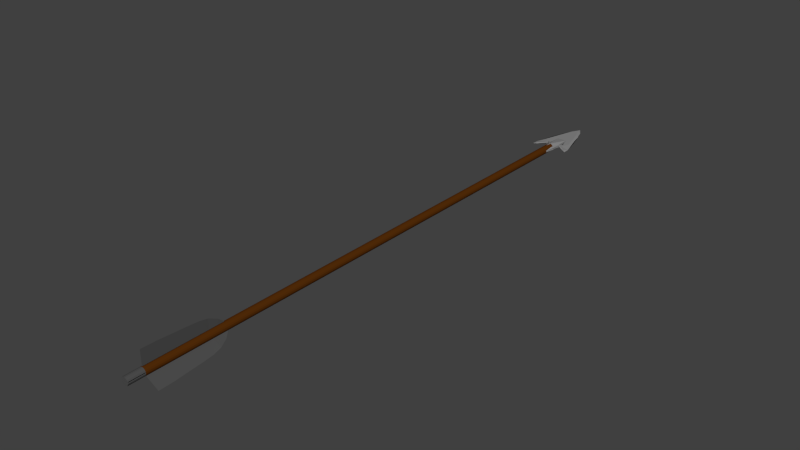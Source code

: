 # Source: arrow2.blend  (saved by Blender 2.76.0; exported with 4.5.12 LTS)
import bpy
from mathutils import Matrix  # noqa: F401  (used for matrix-valued properties, if any)

bpy.ops.wm.read_factory_settings(use_empty=True)
scene = bpy.context.scene
scene.name = 'Scene'

# ---- collections
col_collection_1 = bpy.data.collections.new('Collection 1'); scene.collection.children.link(col_collection_1)

# ---- materials (node trees are filled in below, after node groups)
mat_material_002 = bpy.data.materials.new('Material.002')
mat_material_002.alpha_threshold = 0.0
mat_material_002.use_transparent_shadow = False
mat_material_002.diffuse_color = (0.09084, 0.02627, 0.002711, 1.0)
mat_material_002.roughness = 0.5
mat_material = bpy.data.materials.new('Material')
mat_material.alpha_threshold = 0.0
mat_material.use_transparent_shadow = False
mat_material.diffuse_color = (0.08001, 0.08001, 0.08001, 1.0)
mat_material.roughness = 0.5
mat_material_001 = bpy.data.materials.new('Material.001')
mat_material_001.alpha_threshold = 0.0
mat_material_001.use_transparent_shadow = False
mat_material_001.diffuse_color = (0.2529, 0.2529, 0.2529, 1.0)
mat_material_001.roughness = 0.5
mat_material_004 = bpy.data.materials.new('Material.004')
mat_material_004.alpha_threshold = 0.0
mat_material_004.use_transparent_shadow = False
mat_material_004.diffuse_color = (0.08001, 0.08001, 0.08001, 1.0)
mat_material_004.roughness = 0.5
mat_material_005 = bpy.data.materials.new('Material.005')
mat_material_005.alpha_threshold = 0.0
mat_material_005.use_transparent_shadow = False
mat_material_005.diffuse_color = (0.08001, 0.08001, 0.08001, 1.0)
mat_material_005.roughness = 0.5

# ---- material node trees

# ---- world
world_world = bpy.data.worlds.new('World'); scene.world = world_world
world_world.color = (0.05088, 0.05088, 0.05088)
world_world.use_sun_shadow = False
world_world.sun_shadow_jitter_overblur = 0.0
world_world.cycles.sampling_method = 'NONE'
world_world.cycles.sample_map_resolution = 256

# ---- meshes
me_cylinder_001 = bpy.data.meshes.new('Cylinder.001')
me_cylinder_001.from_pydata([(0.0, 1.0, -1.0), (0.0, 1.0, 1.0), (0.3612, 0.9325, -1.0), (0.3612, 0.9325, 1.0), (0.6737, 0.739, -1.0), (0.6737, 0.739, 1.0), (0.8952, 0.4457, -1.0), (0.8952, 0.4457, 1.0), (0.9957, 0.09227, -1.0), (0.9957, 0.09227, 1.0), (0.9618, -0.2737, -1.0), (0.9618, -0.2737, 1.0), (0.798, -0.6026, -1.0), (0.798, -0.6026, 1.0), (0.5264, -0.8502, -1.0), (0.5264, -0.8502, 1.0), (0.1837, -0.983, -1.0), (0.1837, -0.983, 1.0), (-0.1837, -0.983, -1.0), (-0.1837, -0.983, 1.0), (-0.5264, -0.8502, -1.0), (-0.5264, -0.8502, 1.0), (-0.798, -0.6026, -1.0), (-0.798, -0.6026, 1.0), (-0.9618, -0.2737, -1.0), (-0.9618, -0.2737, 1.0), (-0.9957, 0.09227, -1.0), (-0.9957, 0.09227, 1.0), (-0.8952, 0.4457, -1.0), (-0.8952, 0.4457, 1.0), (-0.6737, 0.739, -1.0), (-0.6737, 0.739, 1.0), (-0.3612, 0.9325, -1.0), (-0.3612, 0.9325, 1.0), (0.0, 1.0, 0.9413), (0.3612, 0.9325, 0.9413), (0.6737, 0.739, 0.9413), (0.8952, 0.4457, 0.9413), (0.9957, 0.09227, 0.9413), (0.9618, -0.2737, 0.9413), (0.798, -0.6026, 0.9413), (0.5264, -0.8502, 0.9413), (0.1837, -0.983, 0.9413), (-0.1837, -0.983, 0.9413), (-0.5264, -0.8502, 0.9413), (-0.798, -0.6026, 0.9413), (-0.9618, -0.2737, 0.9413), (-0.9957, 0.09227, 0.9413), (-0.8952, 0.4457, 0.9413), (-0.6737, 0.739, 0.9413), (-0.3612, 0.9325, 0.9413)], [], [(34, 1, 3, 35), (35, 3, 5, 36), (36, 5, 7, 37), (37, 7, 9, 38), (47, 38, 9, 27), (39, 11, 13, 40), (40, 13, 15, 41), (41, 15, 17, 42), (42, 17, 19, 43), (43, 19, 21, 44), (44, 21, 23, 45), (45, 23, 25, 46), (3, 1, 33, 31, 29, 27, 9, 7, 5), (47, 27, 29, 48), (48, 29, 31, 49), (38, 47, 46, 39), (49, 31, 33, 50), (50, 33, 1, 34), (0, 2, 4, 6, 8, 10, 12, 14, 16, 18, 20, 22, 24, 26, 28, 30, 32), (32, 50, 34, 0), (30, 49, 50, 32), (28, 48, 49, 30), (26, 47, 48, 28), (24, 46, 47, 26), (22, 45, 46, 24), (20, 44, 45, 22), (18, 43, 44, 20), (16, 42, 43, 18), (14, 41, 42, 16), (12, 40, 41, 14), (10, 39, 40, 12), (8, 38, 39, 10), (6, 37, 38, 8), (4, 36, 37, 6), (2, 35, 36, 4), (0, 34, 35, 2), (39, 46, 25, 11), (13, 11, 25, 23, 21, 19, 17, 15)])
me_cylinder_001.polygons.foreach_set('material_index', [1, 1, 1, 1, 1, 1, 1, 1, 1, 1, 1, 1, 1, 1, 1, 1, 1, 1, 0, 0, 0, 0, 0, 0, 0, 0, 0, 0, 0, 0, 0, 0, 0, 0, 0, 0, 1, 1])
_uv = me_cylinder_001.uv_layers.new(name='UVMap')
_uv.uv.foreach_set('vector', [0.0, 0.0, 1.0, 0.0, 1.0, 1.0, 0.0, 1.0, 0.0, 0.0, 1.0, 0.0, 1.0, 1.0, 0.0, 1.0, 0.0, 0.0, 1.0, 0.0, 1.0, 1.0, 0.0, 1.0, 0.0, 0.0, 1.0, 0.0, 1.0, 1.0, 0.0, 1.0, 0.0, 0.0, 1.0, 0.0, 1.0, 1.0, 0.0, 1.0, 0.0, 0.0, 1.0, 0.0, 1.0, 1.0, 0.0, 1.0, 0.0, 0.0, 1.0, 0.0, 1.0, 1.0, 0.0, 1.0, 0.0, 0.0, 1.0, 0.0, 1.0, 1.0, 0.0, 1.0, 0.0, 0.0, 1.0, 0.0, 1.0, 1.0, 0.0, 1.0, 0.0, 0.0, 1.0, 0.0, 1.0, 1.0, 0.0, 1.0, 0.0, 0.0, 1.0, 0.0, 1.0, 1.0, 0.0, 1.0, 0.0, 0.0, 1.0, 0.0, 1.0, 1.0, 0.0, 1.0, 0.5, 1.0, 0.8214, 0.883, 0.9924, 0.5868, 0.933, 0.25, 0.671, 0.03015, 0.329, 0.03015, 0.06699, 0.25, 0.007596, 0.5868, 0.1786, 0.883, 0.0, 0.0, 1.0, 0.0, 1.0, 1.0, 0.0, 1.0, 0.0, 0.0, 1.0, 0.0, 1.0, 1.0, 0.0, 1.0, 0.0, 0.0, 1.0, 0.0, 1.0, 1.0, 0.0, 1.0, 0.0, 0.0, 1.0, 0.0, 1.0, 1.0, 0.0, 1.0, 0.0, 0.0, 1.0, 0.0, 1.0, 1.0, 0.0, 1.0, 0.5, 1.0, 0.6806, 0.9662, 0.8368, 0.8695, 0.9476, 0.7229, 0.9979, 0.5461, 0.9809, 0.3632, 0.899, 0.1987, 0.7632, 0.07489, 0.5919, 0.008513, 0.4081, 0.008513, 0.2368, 0.07489, 0.101, 0.1987, 0.01909, 0.3632, 0.002133, 0.5461, 0.05242, 0.7229, 0.1632, 0.8695, 0.3194, 0.9662, 0.0, 0.0, 1.0, 0.0, 1.0, 1.0, 0.0, 1.0, 0.0, 0.0, 1.0, 0.0, 1.0, 1.0, 0.0, 1.0, 0.0, 0.0, 1.0, 0.0, 1.0, 1.0, 0.0, 1.0, 0.0, 0.0, 1.0, 0.0, 1.0, 1.0, 0.0, 1.0, 0.0, 0.0, 1.0, 0.0, 1.0, 1.0, 0.0, 1.0, 0.0, 0.0, 1.0, 0.0, 1.0, 1.0, 0.0, 1.0, 0.0, 0.0, 1.0, 0.0, 1.0, 1.0, 0.0, 1.0, 0.0, 0.0, 1.0, 0.0, 1.0, 1.0, 0.0, 1.0, 0.0, 0.0, 1.0, 0.0, 1.0, 1.0, 0.0, 1.0, 0.0, 0.0, 1.0, 0.0, 1.0, 1.0, 0.0, 1.0, 0.0, 0.0, 1.0, 0.0, 1.0, 1.0, 0.0, 1.0, 0.0, 0.0, 1.0, 0.0, 1.0, 1.0, 0.0, 1.0, 0.0, 0.0, 1.0, 0.0, 1.0, 1.0, 0.0, 1.0, 0.0, 0.0, 1.0, 0.0, 1.0, 1.0, 0.0, 1.0, 0.0, 0.0, 1.0, 0.0, 1.0, 1.0, 0.0, 1.0, 0.0, 0.0, 1.0, 0.0, 1.0, 1.0, 0.0, 1.0, 0.0, 0.0, 1.0, 0.0, 1.0, 1.0, 0.0, 1.0, 0.0, 0.0, 1.0, 0.0, 1.0, 1.0, 0.0, 1.0, 0.5362, 0.08515, 1.0, 0.0, 1.0, 1.0, 0.5362, 0.9148, 0.1872, 0.7737, 0.0, 0.5955, 0.0, 0.4045, 0.1872, 0.2263])
me_cylinder_001.materials.append(mat_material_002)
me_cylinder_001.materials.append(mat_material)
me_cylinder_001.use_remesh_preserve_volume = False
me_cylinder_001.use_remesh_preserve_attributes = False
me_cylinder_001.use_mirror_vertex_groups = False
me_cylinder_001.update()
me_plane = bpy.data.meshes.new('Plane')
me_plane.from_pydata([(-1.0, -1.0, 0.0), (-0.9565, -1.0, -1.326e-07), (-1.0, 1.0, 0.0), (1.277, 1.0, 1.877e-08), (-1.0, -0.8362, 0.0), (-0.161, -0.8434, -7.868e-08), (-1.0, -0.6055, 0.0), (0.4982, -0.6183, 0.07361), (-1.0, -0.3268, 0.0), (0.7988, -0.3818, -1.363e-08), (-1.0, 0.04461, 0.0), (0.9471, -0.1027, -3.586e-09), (-1.0, 0.3981, 0.0), (1.052, 0.1962, 3.532e-09), (-1.0, 0.7805, 0.0), (1.229, 0.6165, 1.555e-08)], [], [(0, 1, 5, 4), (4, 5, 7, 6), (6, 7, 9, 8), (8, 9, 11, 10), (10, 11, 13, 12), (12, 13, 15, 14), (14, 15, 3, 2)])
_uv = me_plane.uv_layers.new(name='UVMap')
_uv.uv.foreach_set('vector', [0.0, 0.0, 1.0, 0.0, 1.0, 1.0, 0.0, 1.0, 0.0, 0.0, 1.0, 0.0, 1.0, 1.0, 0.0, 1.0, 0.0, 0.0, 1.0, 0.0, 1.0, 1.0, 0.0, 1.0, 0.0, 0.0, 1.0, 0.0, 1.0, 1.0, 0.0, 1.0, 0.0, 0.0, 1.0, 0.0, 1.0, 1.0, 0.0, 1.0, 0.0, 0.0, 1.0, 0.0, 1.0, 1.0, 0.0, 1.0, 0.0, 0.0, 1.0, 0.0, 1.0, 1.0, 0.0, 1.0])
me_plane.materials.append(mat_material)
me_plane.use_remesh_preserve_volume = False
me_plane.use_remesh_preserve_attributes = False
me_plane.use_mirror_vertex_groups = False
me_plane.update()
me_plane_001 = bpy.data.meshes.new('Plane.001')
me_plane_001.from_pydata([(-0.1726, -0.4072, 0.02941), (-0.4346, -0.2395, 0.02941), (-0.3196, -0.1117, 0.02941), (-0.1981, -0.1309, 0.02941), (-0.1726, -0.2971, 0.02941), (-0.5071, -0.3074, 0.02941), (-0.1881, 0.9951, 0.02941), (-0.4147, 0.2012, 0.02941), (-0.2885, 0.02374, 0.02941), (-0.1641, -0.01535, 0.02941), (-0.1606, 0.4217, 0.02941), (0.0, -0.4072, 0.1389), (0.1726, -0.4072, 0.02941), (0.4346, -0.2395, 0.02941), (0.3196, -0.1117, 0.02941), (0.1981, -0.1309, 0.02941), (0.1726, -0.2971, 0.02941), (0.5071, -0.3074, 0.02941), (0.0, 1.455, 0.02941), (0.1881, 0.9951, 0.02941), (0.4147, 0.2012, 0.02941), (0.2885, 0.02374, 0.02941), (0.1641, -0.01535, 0.02941), (0.1606, 0.4217, 0.02941), (-0.6136, -0.4072, 0.0), (-0.1726, -0.4072, -0.02941), (-0.1662, 1.326, 0.0), (-0.2812, 1.007, 0.0), (-0.3899, 0.6617, 0.0), (-0.4986, 0.2718, 0.0), (-0.6072, -0.182, 0.0), (-0.4346, -0.2395, -0.02941), (-0.3196, -0.1117, -0.02941), (-0.1981, -0.1309, -0.02941), (-0.1726, -0.2971, -0.02941), (-0.5071, -0.3074, -0.02941), (-0.1881, 0.9951, -0.02941), (-0.4147, 0.2012, -0.02941), (-0.2885, 0.02374, -0.02941), (-0.1641, -0.01535, -0.02941), (-0.1606, 0.4217, -0.02941), (0.0, -0.4072, -0.1361), (0.0, 1.593, 0.0), (0.6136, -0.4072, 0.0), (0.1726, -0.4072, -0.02941), (0.1662, 1.326, 0.0), (0.2812, 1.007, 0.0), (0.3899, 0.6617, 0.0), (0.4986, 0.2718, 0.0), (0.6072, -0.182, 0.0), (0.4346, -0.2395, -0.02941), (0.3196, -0.1117, -0.02941), (0.1981, -0.1309, -0.02941), (0.1726, -0.2971, -0.02941), (0.5071, -0.3074, -0.02941), (0.0, 1.455, -0.02941), (0.1881, 0.9951, -0.02941), (0.4147, 0.2012, -0.02941), (0.2885, 0.02374, -0.02941), (0.1641, -0.01535, -0.02941), (0.1606, 0.4217, -0.02941), (-0.1376, -0.7328, 0.02355), (0.0, -0.7328, 0.1109), (0.1376, -0.7328, 0.02355), (-0.1376, -0.7328, -0.02335), (0.0, -0.7328, -0.1084), (0.1376, -0.7328, -0.02335)], [], [(41, 40, 38, 37, 36, 55, 56, 57, 58, 60), (41, 60, 59, 58, 57, 56, 55, 42, 45, 46, 47, 48, 49, 43, 54, 50, 51, 52, 53, 44, 66, 65), (18, 6, 7, 8, 10, 11, 23, 21, 20, 19), (16, 12, 63, 66, 44, 53, 52, 15), (33, 3, 2, 1, 5, 24, 35, 31, 32), (42, 55, 36, 37, 38, 39, 40, 41, 25, 34, 33, 32, 31, 35, 24, 30, 29, 28, 27, 26), (4, 3, 33, 34, 25, 64, 61, 0), (52, 51, 50, 54, 43, 17, 13, 14, 15), (25, 41, 65, 64), (8, 38, 40, 10), (10, 40, 39, 9), (9, 39, 38, 8), (22, 21, 58, 59), (21, 23, 60, 58), (23, 22, 59, 60), (42, 18, 19, 20, 21, 22, 23, 11, 62, 63, 12, 16, 15, 14, 13, 17, 43, 49, 48, 47, 46, 45), (62, 61, 64, 65, 66, 63), (42, 26, 27, 28, 29, 30, 24, 5, 1, 2, 3, 4, 0, 61, 62, 11, 10, 9, 8, 7, 6, 18)])
_uv = me_plane_001.uv_layers.new(name='UVMap')
_uv.uv.foreach_set('vector', [0.5, 1.0, 0.7939, 0.9045, 0.9755, 0.6545, 0.9755, 0.3455, 0.7939, 0.09549, 0.5, 0.0, 0.2061, 0.09549, 0.02447, 0.3455, 0.02447, 0.6545, 0.2061, 0.9045, 0.5, 1.0, 0.6409, 0.9797, 0.7703, 0.9206, 0.8779, 0.8274, 0.9548, 0.7077, 0.9949, 0.5712, 0.9949, 0.4288, 0.9548, 0.2923, 0.8779, 0.1726, 0.7703, 0.07937, 0.6409, 0.02025, 0.5, 0.0, 0.3591, 0.02025, 0.2297, 0.07937, 0.1221, 0.1726, 0.04518, 0.2923, 0.005089, 0.4288, 0.005089, 0.5712, 0.04518, 0.7077, 0.1221, 0.8274, 0.2297, 0.9206, 0.3591, 0.9797, 0.9316, 1.0, 0.5465, 0.7821, 0.0, 0.3912, 0.09104, 0.2768, 0.3823, 0.4705, 0.2896, 0.0, 0.7695, 0.4214, 0.7868, 0.1884, 1.0, 0.2642, 1.0, 0.7245, 0.5, 1.0, 0.8536, 0.8536, 1.0, 0.5, 0.8536, 0.1464, 0.5, 0.0, 0.1464, 0.1464, 0.0, 0.5, 0.1464, 0.8536, 0.5, 1.0, 0.8214, 0.883, 0.9924, 0.5868, 0.933, 0.25, 0.671, 0.03015, 0.329, 0.03015, 0.06699, 0.25, 0.007596, 0.5868, 0.1786, 0.883, 0.5, 1.0, 0.6545, 0.9755, 0.7939, 0.9045, 0.9045, 0.7939, 0.9755, 0.6545, 1.0, 0.5, 0.9755, 0.3455, 0.9045, 0.2061, 0.7939, 0.09549, 0.6545, 0.02447, 0.5, 0.0, 0.3455, 0.02447, 0.2061, 0.09549, 0.09549, 0.2061, 0.02447, 0.3455, 0.0, 0.5, 0.02447, 0.6545, 0.09549, 0.7939, 0.2061, 0.9045, 0.3455, 0.9755, 0.5, 1.0, 0.8536, 0.8536, 1.0, 0.5, 0.8536, 0.1464, 0.5, 0.0, 0.1464, 0.1464, 0.0, 0.5, 0.1464, 0.8536, 0.5, 1.0, 0.8214, 0.883, 0.9924, 0.5868, 0.933, 0.25, 0.671, 0.03015, 0.329, 0.03015, 0.06699, 0.25, 0.007596, 0.5868, 0.1786, 0.883, 0.0, 0.0, 1.0, 0.0, 1.0, 1.0, 0.0, 1.0, 0.0, 0.0, 1.0, 0.0, 1.0, 1.0, 0.0, 1.0, 0.0, 0.0, 1.0, 0.0, 1.0, 1.0, 0.0, 1.0, 0.0, 0.0, 1.0, 0.0, 1.0, 1.0, 0.0, 1.0, 0.0, 0.0, 1.0, 0.0, 1.0, 1.0, 0.0, 1.0, 0.0, 0.0, 1.0, 0.0, 1.0, 1.0, 0.0, 1.0, 0.0, 0.0, 1.0, 0.0, 1.0, 1.0, 0.0, 1.0, 0.5, 1.0, 0.6409, 0.9797, 0.7703, 0.9206, 0.8779, 0.8274, 0.9548, 0.7077, 0.9949, 0.5712, 0.9949, 0.4288, 0.9548, 0.2923, 0.8779, 0.1726, 0.7703, 0.07937, 0.6409, 0.02025, 0.5, 0.0, 0.3591, 0.02025, 0.2297, 0.07937, 0.1221, 0.1726, 0.04518, 0.2923, 0.005089, 0.4288, 0.005089, 0.5712, 0.04518, 0.7077, 0.1221, 0.8274, 0.2297, 0.9206, 0.3591, 0.9797, 0.5, 1.0, 0.933, 0.75, 0.933, 0.25, 0.5, 0.0, 0.06699, 0.25, 0.06699, 0.75, 0.5, 1.0, 0.6409, 0.9797, 0.7703, 0.9206, 0.8779, 0.8274, 0.9548, 0.7077, 0.9949, 0.5712, 0.9949, 0.4288, 0.9548, 0.2923, 0.8779, 0.1726, 0.7703, 0.07937, 0.6409, 0.02025, 0.5, 0.0, 0.3591, 0.02025, 0.2297, 0.07937, 0.1221, 0.1726, 0.04518, 0.2923, 0.005089, 0.4288, 0.005089, 0.5712, 0.04518, 0.7077, 0.1221, 0.8274, 0.2297, 0.9206, 0.3591, 0.9797])
me_plane_001.materials.append(mat_material_001)
me_plane_001.use_remesh_preserve_volume = False
me_plane_001.use_remesh_preserve_attributes = False
me_plane_001.use_mirror_vertex_groups = False
me_plane_001.update()
me_plane_003 = bpy.data.meshes.new('Plane.003')
me_plane_003.from_pydata([(-1.0, -1.0, 0.0), (-0.9565, -1.0, -1.326e-07), (-1.0, 1.0, 0.0), (1.277, 1.0, 1.877e-08), (-1.0, -0.8362, 0.0), (-0.161, -0.8434, -7.868e-08), (-1.0, -0.6055, 0.0), (0.4982, -0.6183, 0.07361), (-1.0, -0.3268, 0.0), (0.7988, -0.3818, -1.363e-08), (-1.0, 0.04461, 0.0), (0.9471, -0.1027, -3.586e-09), (-1.0, 0.3981, 0.0), (1.052, 0.1962, 3.532e-09), (-1.0, 0.7805, 0.0), (1.229, 0.6165, 1.555e-08)], [], [(0, 1, 5, 4), (4, 5, 7, 6), (6, 7, 9, 8), (8, 9, 11, 10), (10, 11, 13, 12), (12, 13, 15, 14), (14, 15, 3, 2)])
_uv = me_plane_003.uv_layers.new(name='UVMap')
_uv.uv.foreach_set('vector', [0.0, 0.0, 1.0, 0.0, 1.0, 1.0, 0.0, 1.0, 0.0, 0.0, 1.0, 0.0, 1.0, 1.0, 0.0, 1.0, 0.0, 0.0, 1.0, 0.0, 1.0, 1.0, 0.0, 1.0, 0.0, 0.0, 1.0, 0.0, 1.0, 1.0, 0.0, 1.0, 0.0, 0.0, 1.0, 0.0, 1.0, 1.0, 0.0, 1.0, 0.0, 0.0, 1.0, 0.0, 1.0, 1.0, 0.0, 1.0, 0.0, 0.0, 1.0, 0.0, 1.0, 1.0, 0.0, 1.0])
me_plane_003.materials.append(mat_material_004)
me_plane_003.use_remesh_preserve_volume = False
me_plane_003.use_remesh_preserve_attributes = False
me_plane_003.use_mirror_vertex_groups = False
me_plane_003.update()
me_plane_004 = bpy.data.meshes.new('Plane.004')
me_plane_004.from_pydata([(-1.0, -1.0, 0.0), (-0.9565, -1.0, -1.326e-07), (-1.0, 1.0, 0.0), (1.277, 1.0, 1.877e-08), (-1.0, -0.8362, 0.0), (-0.161, -0.8434, -7.868e-08), (-1.0, -0.6055, 0.0), (0.4982, -0.6183, 0.07361), (-1.0, -0.3268, 0.0), (0.7988, -0.3818, -1.363e-08), (-1.0, 0.04461, 0.0), (0.9471, -0.1027, -3.586e-09), (-1.0, 0.3981, 0.0), (1.052, 0.1962, 3.532e-09), (-1.0, 0.7805, 0.0), (1.229, 0.6165, 1.555e-08)], [], [(0, 1, 5, 4), (4, 5, 7, 6), (6, 7, 9, 8), (8, 9, 11, 10), (10, 11, 13, 12), (12, 13, 15, 14), (14, 15, 3, 2)])
_uv = me_plane_004.uv_layers.new(name='UVMap')
_uv.uv.foreach_set('vector', [0.0, 0.0, 1.0, 0.0, 1.0, 1.0, 0.0, 1.0, 0.0, 0.0, 1.0, 0.0, 1.0, 1.0, 0.0, 1.0, 0.0, 0.0, 1.0, 0.0, 1.0, 1.0, 0.0, 1.0, 0.0, 0.0, 1.0, 0.0, 1.0, 1.0, 0.0, 1.0, 0.0, 0.0, 1.0, 0.0, 1.0, 1.0, 0.0, 1.0, 0.0, 0.0, 1.0, 0.0, 1.0, 1.0, 0.0, 1.0, 0.0, 0.0, 1.0, 0.0, 1.0, 1.0, 0.0, 1.0])
me_plane_004.materials.append(mat_material_005)
me_plane_004.use_remesh_preserve_volume = False
me_plane_004.use_remesh_preserve_attributes = False
me_plane_004.use_mirror_vertex_groups = False
me_plane_004.update()

# ---- objects
ob_cylinder_001 = bpy.data.objects.new('Cylinder.001', me_cylinder_001)
ob_plane_001 = bpy.data.objects.new('Plane.001', me_plane)
ob_plane = bpy.data.objects.new('Plane', me_plane_001)
ob_plane_003 = bpy.data.objects.new('Plane.003', me_plane_003)
ob_plane_002 = bpy.data.objects.new('Plane.002', me_plane_004)

# ---- transforms, parenting, visibility, modifiers, constraints
ob_cylinder_001.location = (0.0, 0.0, 0.0)
ob_cylinder_001.rotation_euler = (1.571, 0.0, 0.0)
ob_cylinder_001.scale = (-0.08844, -0.08844, 6.13)
ob_cylinder_001.lineart.crease_threshold = 0.0
ob_plane_001.location = (-0.2105, -4.891, -0.1244)
ob_plane_001.rotation_euler = (0.0, -0.5236, 0.0)
ob_plane_001.scale = (-0.1435, -0.8777, -0.09254)
ob_plane_001.lineart.crease_threshold = 0.0
ob_plane.location = (0.0, 6.365, 0.0)
ob_plane.scale = (0.6973, 0.6973, 0.6973)
ob_plane.lineart.crease_threshold = 0.0
ob_plane_003.location = (0.0, -4.891, 0.2411)
ob_plane_003.rotation_euler = (0.0, 1.571, 0.0)
ob_plane_003.scale = (-0.1435, -0.8777, -0.09254)
ob_plane_003.lineart.crease_threshold = 0.0
ob_plane_002.location = (0.2031, -4.891, -0.1244)
ob_plane_002.rotation_euler = (0.0, 3.665, 0.0)
ob_plane_002.scale = (-0.1435, -0.8777, -0.09254)
ob_plane_002.lineart.crease_threshold = 0.0

# ---- collection membership
col_collection_1.objects.link(ob_cylinder_001)
col_collection_1.objects.link(ob_plane_001)
col_collection_1.objects.link(ob_plane)
col_collection_1.objects.link(ob_plane_003)
col_collection_1.objects.link(ob_plane_002)

# ---- scene / render settings (as saved in the file)
scene.frame_start = 1; scene.frame_end = 250; scene.frame_set(1)
scene.render.engine = 'BLENDER_EEVEE_NEXT'
scene.render.resolution_percentage = 50
scene.render.dither_intensity = 0.0
scene.cycles.use_denoising = False
scene.cycles.samples = 10
scene.cycles.sampling_pattern = 'TABULATED_SOBOL'
scene.cycles.light_sampling_threshold = 0.0
scene.cycles.use_adaptive_sampling = False
scene.cycles.use_light_tree = False
scene.cycles.blur_glossy = 0.0
scene.cycles.pixel_filter_type = 'GAUSSIAN'
scene.cycles.sample_clamp_indirect = 0.0
scene.view_settings.view_transform = 'Standard'
bpy.context.view_layer.update()

# ---- added for rendering (the .blend has no active camera and no usable light): camera, sun
cam_auto = bpy.data.cameras.new('AutoCamera')
cam_auto.lens = 50.0
cam_auto.sensor_width = 36.0
cam_auto.clip_end = 1000.0
ob_auto_camera = bpy.data.objects.new('AutoCamera', cam_auto)
scene.collection.objects.link(ob_auto_camera)
ob_auto_camera.location = (12.6276, -14.4802, 10.2033)
ob_auto_camera.rotation_euler = (1.09748, -7.21219e-08, 0.694738)
scene.camera = ob_auto_camera
light_auto_sun = bpy.data.lights.new('AutoSun', 'SUN')
light_auto_sun.energy = 3.0
light_auto_sun.angle = 0.0523599
ob_auto_sun = bpy.data.objects.new('AutoSun', light_auto_sun)
scene.collection.objects.link(ob_auto_sun)
ob_auto_sun.rotation_euler = (0.872665, 0.174533, 0.523599)
bpy.context.view_layer.update()
